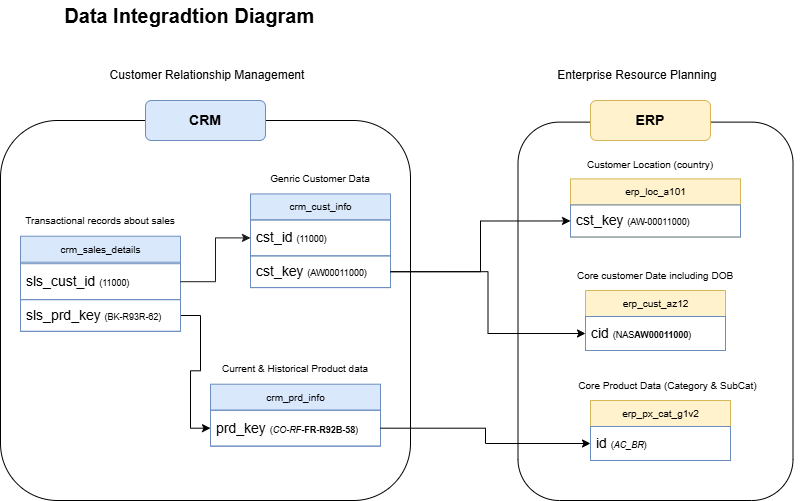

The diagram above was exported from draw.io. Its source (the exported page's mxGraphModel, read from the mxfile embedded in the PNG):
<mxGraphModel dx="1042" dy="626" grid="1" gridSize="10" guides="1" tooltips="1" connect="1" arrows="1" fold="1" page="1" pageScale="1" pageWidth="850" pageHeight="1100" math="0" shadow="0">
  <root>
    <mxCell id="0" />
    <mxCell id="1" parent="0" />
    <mxCell id="A-Jb7ECIgslYtsilUVIs-49" value="Customer Relationship Management" style="rounded=1;whiteSpace=wrap;html=1;fillColor=none;strokeColor=none;" parent="1" vertex="1">
      <mxGeometry x="120" y="80" width="220" height="30" as="geometry" />
    </mxCell>
    <mxCell id="A-Jb7ECIgslYtsilUVIs-50" value="Enterprise Resource Planning" style="rounded=1;whiteSpace=wrap;html=1;fillColor=none;strokeColor=none;" parent="1" vertex="1">
      <mxGeometry x="550" y="80" width="220" height="30" as="geometry" />
    </mxCell>
    <mxCell id="POKOxXdK3BP2NFUV7ags-1" value="&lt;font style=&quot;font-size: 20px;&quot;&gt;&lt;b&gt;Data Integradtion Diagram&amp;nbsp;&lt;/b&gt;&lt;/font&gt;" style="text;strokeColor=none;align=center;fillColor=none;html=1;verticalAlign=middle;whiteSpace=wrap;rounded=0;" vertex="1" parent="1">
      <mxGeometry x="70" y="20" width="290" height="30" as="geometry" />
    </mxCell>
    <mxCell id="POKOxXdK3BP2NFUV7ags-2" value="" style="group" vertex="1" connectable="0" parent="1">
      <mxGeometry x="23" y="120" width="805" height="400" as="geometry" />
    </mxCell>
    <mxCell id="A-Jb7ECIgslYtsilUVIs-41" value="" style="group;fillColor=none;" parent="POKOxXdK3BP2NFUV7ags-2" vertex="1" connectable="0">
      <mxGeometry y="30" width="420" height="370" as="geometry" />
    </mxCell>
    <mxCell id="A-Jb7ECIgslYtsilUVIs-14" style="edgeStyle=orthogonalEdgeStyle;rounded=0;orthogonalLoop=1;jettySize=auto;html=1;exitX=1;exitY=0.5;exitDx=0;exitDy=0;entryX=0;entryY=0.5;entryDx=0;entryDy=0;fillColor=#dae8fc;strokeColor=#000000;" parent="A-Jb7ECIgslYtsilUVIs-41" source="A-Jb7ECIgslYtsilUVIs-7" target="A-Jb7ECIgslYtsilUVIs-13" edge="1">
      <mxGeometry relative="1" as="geometry" />
    </mxCell>
    <mxCell id="A-Jb7ECIgslYtsilUVIs-32" value="" style="group" parent="A-Jb7ECIgslYtsilUVIs-41" vertex="1" connectable="0">
      <mxGeometry x="20" y="74" width="400" height="296" as="geometry" />
    </mxCell>
    <mxCell id="A-Jb7ECIgslYtsilUVIs-1" value="&lt;font style=&quot;font-size: 10px;&quot;&gt;crm_sales_details&lt;/font&gt;" style="swimlane;fontStyle=0;childLayout=stackLayout;horizontal=1;startSize=26;fillColor=#dae8fc;horizontalStack=0;resizeParent=1;resizeParentMax=0;resizeLast=0;collapsible=1;marginBottom=0;html=1;strokeColor=#6c8ebf;container=0;" parent="A-Jb7ECIgslYtsilUVIs-32" vertex="1">
      <mxGeometry y="31.714285714285715" width="160" height="95.14285714285714" as="geometry" />
    </mxCell>
    <mxCell id="A-Jb7ECIgslYtsilUVIs-27" value="&lt;span style=&quot;font-size: 10px;&quot;&gt;Transactional records about sales&lt;/span&gt;" style="text;strokeColor=none;align=center;fillColor=none;html=1;verticalAlign=middle;whiteSpace=wrap;rounded=0;container=0;" parent="A-Jb7ECIgslYtsilUVIs-32" vertex="1">
      <mxGeometry width="160" height="31.714285714285715" as="geometry" />
    </mxCell>
    <mxCell id="A-Jb7ECIgslYtsilUVIs-2" value="&lt;font style=&quot;font-size: 14px;&quot;&gt;sls_cust_id&amp;nbsp;&lt;/font&gt;&lt;span style=&quot;font-size: 9px;&quot;&gt;(11000)&lt;/span&gt;" style="text;strokeColor=#6c8ebf;fillColor=none;align=left;verticalAlign=middle;spacingLeft=4;spacingRight=4;overflow=hidden;rotatable=0;points=[[0,0.5],[1,0.5]];portConstraint=eastwest;whiteSpace=wrap;html=1;container=0;" parent="A-Jb7ECIgslYtsilUVIs-32" vertex="1">
      <mxGeometry y="59.2" width="160" height="35.94285714285714" as="geometry" />
    </mxCell>
    <mxCell id="A-Jb7ECIgslYtsilUVIs-7" value="&lt;span style=&quot;font-size: 14px;&quot;&gt;sls_prd_key &lt;/span&gt;&lt;font style=&quot;font-size: 9px;&quot;&gt;(BK-R93R-62)&lt;/font&gt;" style="text;strokeColor=#6c8ebf;fillColor=none;align=left;verticalAlign=middle;spacingLeft=4;spacingRight=4;overflow=hidden;rotatable=0;points=[[0,0.5],[1,0.5]];portConstraint=eastwest;whiteSpace=wrap;html=1;container=0;" parent="A-Jb7ECIgslYtsilUVIs-32" vertex="1">
      <mxGeometry y="95.14285714285714" width="160" height="31.714285714285715" as="geometry" />
    </mxCell>
    <mxCell id="A-Jb7ECIgslYtsilUVIs-34" value="" style="group" parent="A-Jb7ECIgslYtsilUVIs-41" vertex="1" connectable="0">
      <mxGeometry x="210" y="222" width="170" height="95.14285714285714" as="geometry" />
    </mxCell>
    <mxCell id="A-Jb7ECIgslYtsilUVIs-12" value="&lt;span style=&quot;font-size: 10px;&quot;&gt;crm_prd_info&lt;/span&gt;" style="swimlane;fontStyle=0;childLayout=stackLayout;horizontal=1;startSize=26;fillColor=#dae8fc;horizontalStack=0;resizeParent=1;resizeParentMax=0;resizeLast=0;collapsible=1;marginBottom=0;html=1;strokeColor=#6c8ebf;" parent="A-Jb7ECIgslYtsilUVIs-34" vertex="1">
      <mxGeometry y="31.714285714285715" width="170" height="61.94285714285714" as="geometry" />
    </mxCell>
    <mxCell id="A-Jb7ECIgslYtsilUVIs-13" value="&lt;span style=&quot;font-size: 14px;&quot;&gt;prd_key &lt;/span&gt;&lt;font style=&quot;font-size: 9px;&quot;&gt;(&lt;i&gt;CO-RF&lt;/i&gt;-&lt;b&gt;FR-R92B-58&lt;/b&gt;)&lt;/font&gt;" style="text;strokeColor=#6c8ebf;fillColor=none;align=left;verticalAlign=middle;spacingLeft=4;spacingRight=4;overflow=hidden;rotatable=0;points=[[0,0.5],[1,0.5]];portConstraint=eastwest;whiteSpace=wrap;html=1;" parent="A-Jb7ECIgslYtsilUVIs-12" vertex="1">
      <mxGeometry y="26" width="170" height="35.94285714285714" as="geometry" />
    </mxCell>
    <mxCell id="A-Jb7ECIgslYtsilUVIs-26" value="&lt;font style=&quot;font-size: 10px;&quot;&gt;Current &amp;amp; Historical Product data&lt;/font&gt;" style="text;strokeColor=none;align=center;fillColor=none;html=1;verticalAlign=middle;whiteSpace=wrap;rounded=0;" parent="A-Jb7ECIgslYtsilUVIs-34" vertex="1">
      <mxGeometry x="5" width="160" height="31.714285714285715" as="geometry" />
    </mxCell>
    <mxCell id="A-Jb7ECIgslYtsilUVIs-37" value="" style="group" parent="A-Jb7ECIgslYtsilUVIs-41" vertex="1" connectable="0">
      <mxGeometry x="240" y="31.714285714285715" width="160" height="126.85714285714286" as="geometry" />
    </mxCell>
    <mxCell id="A-Jb7ECIgslYtsilUVIs-8" value="&lt;span style=&quot;font-size: 10px;&quot;&gt;crm_cust_info&lt;/span&gt;" style="swimlane;fontStyle=0;childLayout=stackLayout;horizontal=1;startSize=26;fillColor=#dae8fc;horizontalStack=0;resizeParent=1;resizeParentMax=0;resizeLast=0;collapsible=1;marginBottom=0;html=1;strokeColor=#6c8ebf;" parent="A-Jb7ECIgslYtsilUVIs-37" vertex="1">
      <mxGeometry x="10" y="31.714285714285715" width="140" height="93.65714285714286" as="geometry" />
    </mxCell>
    <mxCell id="A-Jb7ECIgslYtsilUVIs-9" value="&lt;font style=&quot;font-size: 14px;&quot;&gt;cst_id &lt;/font&gt;&lt;font style=&quot;font-size: 9px;&quot;&gt;(11000)&lt;/font&gt;" style="text;strokeColor=#6c8ebf;fillColor=none;align=left;verticalAlign=middle;spacingLeft=4;spacingRight=4;overflow=hidden;rotatable=0;points=[[0,0.5],[1,0.5]];portConstraint=eastwest;whiteSpace=wrap;html=1;" parent="A-Jb7ECIgslYtsilUVIs-8" vertex="1">
      <mxGeometry y="26" width="140" height="35.94285714285714" as="geometry" />
    </mxCell>
    <mxCell id="A-Jb7ECIgslYtsilUVIs-17" value="&lt;font style=&quot;font-size: 14px;&quot;&gt;cst_key &lt;/font&gt;&lt;font style=&quot;font-size: 9px;&quot;&gt;(AW00011000)&lt;/font&gt;" style="text;strokeColor=#6c8ebf;fillColor=none;align=left;verticalAlign=middle;spacingLeft=4;spacingRight=4;overflow=hidden;rotatable=0;points=[[0,0.5],[1,0.5]];portConstraint=eastwest;whiteSpace=wrap;html=1;" parent="A-Jb7ECIgslYtsilUVIs-8" vertex="1">
      <mxGeometry y="61.94285714285714" width="140" height="31.714285714285715" as="geometry" />
    </mxCell>
    <mxCell id="A-Jb7ECIgslYtsilUVIs-28" value="&lt;span style=&quot;font-size: 10px;&quot;&gt;Genric Customer Data&lt;/span&gt;" style="text;strokeColor=none;align=center;fillColor=none;html=1;verticalAlign=middle;whiteSpace=wrap;rounded=0;" parent="A-Jb7ECIgslYtsilUVIs-37" vertex="1">
      <mxGeometry width="160" height="31.714285714285715" as="geometry" />
    </mxCell>
    <mxCell id="A-Jb7ECIgslYtsilUVIs-51" style="edgeStyle=orthogonalEdgeStyle;rounded=0;orthogonalLoop=1;jettySize=auto;html=1;exitX=0.75;exitY=0;exitDx=0;exitDy=0;" parent="A-Jb7ECIgslYtsilUVIs-41" source="A-Jb7ECIgslYtsilUVIs-40" edge="1">
      <mxGeometry relative="1" as="geometry">
        <mxPoint x="308" y="-10" as="targetPoint" />
      </mxGeometry>
    </mxCell>
    <mxCell id="A-Jb7ECIgslYtsilUVIs-40" value="" style="rounded=1;whiteSpace=wrap;html=1;fillColor=none;" parent="A-Jb7ECIgslYtsilUVIs-41" vertex="1">
      <mxGeometry y="-10" width="410" height="380" as="geometry" />
    </mxCell>
    <mxCell id="A-Jb7ECIgslYtsilUVIs-11" style="edgeStyle=orthogonalEdgeStyle;rounded=0;orthogonalLoop=1;jettySize=auto;html=1;entryX=0;entryY=0.5;entryDx=0;entryDy=0;fillColor=#dae8fc;strokeColor=#1A1A1A;" parent="A-Jb7ECIgslYtsilUVIs-41" source="A-Jb7ECIgslYtsilUVIs-2" target="A-Jb7ECIgslYtsilUVIs-9" edge="1">
      <mxGeometry relative="1" as="geometry" />
    </mxCell>
    <mxCell id="A-Jb7ECIgslYtsilUVIs-18" style="edgeStyle=orthogonalEdgeStyle;rounded=0;orthogonalLoop=1;jettySize=auto;html=1;exitX=1;exitY=0.5;exitDx=0;exitDy=0;entryX=0;entryY=0.5;entryDx=0;entryDy=0;" parent="POKOxXdK3BP2NFUV7ags-2" source="A-Jb7ECIgslYtsilUVIs-17" target="A-Jb7ECIgslYtsilUVIs-16" edge="1">
      <mxGeometry relative="1" as="geometry" />
    </mxCell>
    <mxCell id="A-Jb7ECIgslYtsilUVIs-21" style="edgeStyle=orthogonalEdgeStyle;rounded=0;orthogonalLoop=1;jettySize=auto;html=1;exitX=1;exitY=0.5;exitDx=0;exitDy=0;entryX=0;entryY=0.5;entryDx=0;entryDy=0;" parent="POKOxXdK3BP2NFUV7ags-2" source="A-Jb7ECIgslYtsilUVIs-13" target="A-Jb7ECIgslYtsilUVIs-20" edge="1">
      <mxGeometry relative="1" as="geometry" />
    </mxCell>
    <mxCell id="A-Jb7ECIgslYtsilUVIs-25" style="edgeStyle=orthogonalEdgeStyle;rounded=0;orthogonalLoop=1;jettySize=auto;html=1;exitX=1;exitY=0.5;exitDx=0;exitDy=0;entryX=0;entryY=0.5;entryDx=0;entryDy=0;" parent="POKOxXdK3BP2NFUV7ags-2" source="A-Jb7ECIgslYtsilUVIs-17" target="A-Jb7ECIgslYtsilUVIs-23" edge="1">
      <mxGeometry relative="1" as="geometry" />
    </mxCell>
    <mxCell id="A-Jb7ECIgslYtsilUVIs-38" value="" style="group" parent="POKOxXdK3BP2NFUV7ags-2" vertex="1" connectable="0">
      <mxGeometry x="570" y="50" width="222.5" height="350" as="geometry" />
    </mxCell>
    <mxCell id="A-Jb7ECIgslYtsilUVIs-22" value="&lt;span style=&quot;font-size: 10px;&quot;&gt;erp_loc_a101&lt;/span&gt;" style="swimlane;fontStyle=0;childLayout=stackLayout;horizontal=1;startSize=26;fillColor=#fff2cc;horizontalStack=0;resizeParent=1;resizeParentMax=0;resizeLast=0;collapsible=1;marginBottom=0;html=1;strokeColor=#d6b656;" parent="A-Jb7ECIgslYtsilUVIs-38" vertex="1">
      <mxGeometry y="28.37837837837838" width="170" height="58.16216216216216" as="geometry" />
    </mxCell>
    <mxCell id="A-Jb7ECIgslYtsilUVIs-23" value="&lt;span style=&quot;font-size: 14px;&quot;&gt;cst_key&amp;nbsp;&lt;/span&gt;&lt;font style=&quot;font-size: 9px;&quot;&gt;(AW-00011000)&lt;/font&gt;" style="text;strokeColor=#6c8ebf;fillColor=none;align=left;verticalAlign=middle;spacingLeft=4;spacingRight=4;overflow=hidden;rotatable=0;points=[[0,0.5],[1,0.5]];portConstraint=eastwest;whiteSpace=wrap;html=1;" parent="A-Jb7ECIgslYtsilUVIs-22" vertex="1">
      <mxGeometry y="26" width="170" height="32.16216216216216" as="geometry" />
    </mxCell>
    <mxCell id="A-Jb7ECIgslYtsilUVIs-36" value="&lt;span style=&quot;font-size: 10px;&quot;&gt;Customer Location (country)&lt;/span&gt;" style="text;strokeColor=none;align=center;fillColor=none;html=1;verticalAlign=middle;whiteSpace=wrap;rounded=0;" parent="A-Jb7ECIgslYtsilUVIs-38" vertex="1">
      <mxGeometry width="160" height="28.37837837837838" as="geometry" />
    </mxCell>
    <mxCell id="A-Jb7ECIgslYtsilUVIs-46" value="" style="rounded=1;whiteSpace=wrap;html=1;fillColor=none;" parent="A-Jb7ECIgslYtsilUVIs-38" vertex="1">
      <mxGeometry x="-52.5" y="-28.37837837837838" width="275" height="378.3783783783784" as="geometry" />
    </mxCell>
    <mxCell id="A-Jb7ECIgslYtsilUVIs-31" value="" style="group" parent="POKOxXdK3BP2NFUV7ags-2" vertex="1" connectable="0">
      <mxGeometry x="575" y="160" width="230" height="240" as="geometry" />
    </mxCell>
    <mxCell id="A-Jb7ECIgslYtsilUVIs-45" value="" style="group" parent="A-Jb7ECIgslYtsilUVIs-31" vertex="1" connectable="0">
      <mxGeometry width="160" height="90" as="geometry" />
    </mxCell>
    <mxCell id="A-Jb7ECIgslYtsilUVIs-15" value="&lt;span style=&quot;font-size: 10px;&quot;&gt;erp_cust_az12&lt;/span&gt;" style="swimlane;fontStyle=0;childLayout=stackLayout;horizontal=1;startSize=26;fillColor=#fff2cc;horizontalStack=0;resizeParent=1;resizeParentMax=0;resizeLast=0;collapsible=1;marginBottom=0;html=1;strokeColor=#d6b656;align=center;container=0;" parent="A-Jb7ECIgslYtsilUVIs-45" vertex="1">
      <mxGeometry x="10" y="30" width="140" height="60" as="geometry" />
    </mxCell>
    <mxCell id="A-Jb7ECIgslYtsilUVIs-29" value="&lt;span style=&quot;font-size: 10px;&quot;&gt;Core customer Date including DOB&lt;/span&gt;" style="text;strokeColor=none;align=center;fillColor=none;html=1;verticalAlign=middle;whiteSpace=wrap;rounded=0;container=0;" parent="A-Jb7ECIgslYtsilUVIs-45" vertex="1">
      <mxGeometry width="160" height="30" as="geometry" />
    </mxCell>
    <mxCell id="A-Jb7ECIgslYtsilUVIs-16" value="&lt;span style=&quot;font-size: 14px;&quot;&gt;cid &lt;/span&gt;&lt;font style=&quot;font-size: 9px;&quot;&gt;(NAS&lt;b&gt;AW00011000&lt;/b&gt;)&lt;/font&gt;" style="text;strokeColor=#6c8ebf;fillColor=none;align=left;verticalAlign=middle;spacingLeft=4;spacingRight=4;overflow=hidden;rotatable=0;points=[[0,0.5],[1,0.5]];portConstraint=eastwest;whiteSpace=wrap;html=1;container=0;" parent="A-Jb7ECIgslYtsilUVIs-45" vertex="1">
      <mxGeometry x="10" y="56" width="140" height="34" as="geometry" />
    </mxCell>
    <mxCell id="A-Jb7ECIgslYtsilUVIs-39" value="" style="group" parent="POKOxXdK3BP2NFUV7ags-2" vertex="1" connectable="0">
      <mxGeometry x="570" y="270" width="195" height="90" as="geometry" />
    </mxCell>
    <mxCell id="A-Jb7ECIgslYtsilUVIs-19" value="&lt;span style=&quot;font-size: 10px;&quot;&gt;erp_px_cat_g1v2&lt;/span&gt;" style="swimlane;fontStyle=0;childLayout=stackLayout;horizontal=1;startSize=26;fillColor=#fff2cc;horizontalStack=0;resizeParent=1;resizeParentMax=0;resizeLast=0;collapsible=1;marginBottom=0;html=1;strokeColor=#d6b656;" parent="A-Jb7ECIgslYtsilUVIs-39" vertex="1">
      <mxGeometry x="20" y="30" width="140" height="60" as="geometry" />
    </mxCell>
    <mxCell id="A-Jb7ECIgslYtsilUVIs-20" value="&lt;span style=&quot;font-size: 14px;&quot;&gt;id &lt;/span&gt;&lt;font style=&quot;font-size: 9px;&quot;&gt;(&lt;i&gt;AC_BR&lt;/i&gt;)&lt;/font&gt;" style="text;strokeColor=#6c8ebf;fillColor=none;align=left;verticalAlign=middle;spacingLeft=4;spacingRight=4;overflow=hidden;rotatable=0;points=[[0,0.5],[1,0.5]];portConstraint=eastwest;whiteSpace=wrap;html=1;" parent="A-Jb7ECIgslYtsilUVIs-19" vertex="1">
      <mxGeometry y="26" width="140" height="34" as="geometry" />
    </mxCell>
    <mxCell id="A-Jb7ECIgslYtsilUVIs-35" value="&lt;span style=&quot;font-size: 10px;&quot;&gt;Core Product Data (Category &amp;amp; SubCat)&lt;/span&gt;" style="text;strokeColor=none;align=center;fillColor=none;html=1;verticalAlign=middle;whiteSpace=wrap;rounded=0;" parent="A-Jb7ECIgslYtsilUVIs-39" vertex="1">
      <mxGeometry width="195" height="30" as="geometry" />
    </mxCell>
    <mxCell id="A-Jb7ECIgslYtsilUVIs-48" value="&lt;h3&gt;ERP&lt;/h3&gt;" style="rounded=1;whiteSpace=wrap;html=1;fillColor=#fff2cc;strokeColor=#d6b656;" parent="POKOxXdK3BP2NFUV7ags-2" vertex="1">
      <mxGeometry x="590" width="120" height="40" as="geometry" />
    </mxCell>
    <mxCell id="A-Jb7ECIgslYtsilUVIs-47" value="&lt;h3&gt;CRM&lt;/h3&gt;" style="rounded=1;whiteSpace=wrap;html=1;fillColor=#dae8fc;strokeColor=#6c8ebf;" parent="POKOxXdK3BP2NFUV7ags-2" vertex="1">
      <mxGeometry x="145" width="120" height="40" as="geometry" />
    </mxCell>
  </root>
</mxGraphModel>